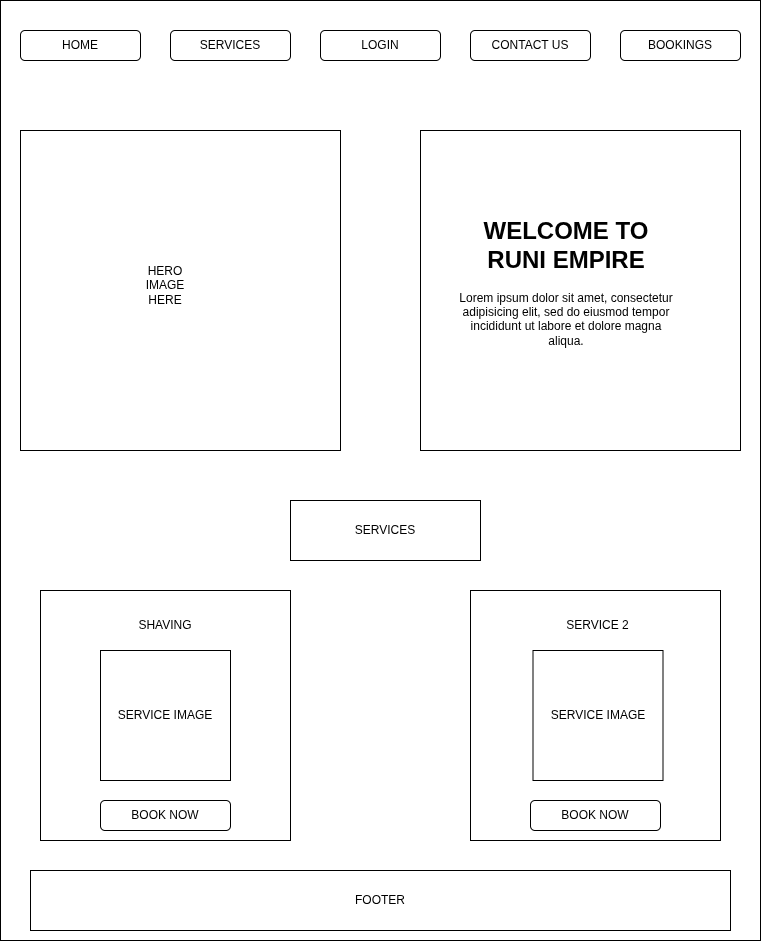

The diagram above was exported from draw.io. Its source (the exported page's mxGraphModel, read from the mxfile embedded in the PNG):
<mxGraphModel dx="852" dy="507" grid="1" gridSize="10" guides="1" tooltips="1" connect="1" arrows="1" fold="1" page="1" pageScale="1" pageWidth="850" pageHeight="1100" math="0" shadow="0">
  <root>
    <mxCell id="0" />
    <mxCell id="1" parent="0" />
    <mxCell id="vuJ2XdnEzLbipU1gCy6O-1" parent="1" style="rounded=0;whiteSpace=wrap;html=1;" value="" vertex="1">
      <mxGeometry height="940" width="760" x="40" as="geometry" />
    </mxCell>
    <mxCell id="vuJ2XdnEzLbipU1gCy6O-2" parent="1" style="rounded=1;whiteSpace=wrap;html=1;" value="HOME" vertex="1">
      <mxGeometry height="30" width="120" x="60" y="30" as="geometry" />
    </mxCell>
    <mxCell id="vuJ2XdnEzLbipU1gCy6O-3" parent="1" style="rounded=1;whiteSpace=wrap;html=1;" value="CONTACT US" vertex="1">
      <mxGeometry height="30" width="120" x="510" y="30" as="geometry" />
    </mxCell>
    <mxCell id="vuJ2XdnEzLbipU1gCy6O-4" parent="1" style="rounded=1;whiteSpace=wrap;html=1;" value="LOGIN" vertex="1">
      <mxGeometry height="30" width="120" x="360" y="30" as="geometry" />
    </mxCell>
    <mxCell id="vuJ2XdnEzLbipU1gCy6O-5" parent="1" style="rounded=1;whiteSpace=wrap;html=1;" value="SERVICES" vertex="1">
      <mxGeometry height="30" width="120" x="210" y="30" as="geometry" />
    </mxCell>
    <mxCell id="vuJ2XdnEzLbipU1gCy6O-6" parent="1" style="rounded=1;whiteSpace=wrap;html=1;" value="BOOKINGS" vertex="1">
      <mxGeometry height="30" width="120" x="660" y="30" as="geometry" />
    </mxCell>
    <mxCell id="vuJ2XdnEzLbipU1gCy6O-7" parent="1" style="whiteSpace=wrap;html=1;aspect=fixed;" value="" vertex="1">
      <mxGeometry height="320" width="320" x="60" y="130" as="geometry" />
    </mxCell>
    <mxCell id="vuJ2XdnEzLbipU1gCy6O-9" parent="1" style="whiteSpace=wrap;html=1;aspect=fixed;" value="" vertex="1">
      <mxGeometry height="320" width="320" x="460" y="130" as="geometry" />
    </mxCell>
    <mxCell id="vuJ2XdnEzLbipU1gCy6O-10" parent="1" style="rounded=0;whiteSpace=wrap;html=1;" value="" vertex="1">
      <mxGeometry height="60" width="700" x="70" y="870" as="geometry" />
    </mxCell>
    <mxCell id="vuJ2XdnEzLbipU1gCy6O-13" parent="1" style="text;html=1;whiteSpace=wrap;strokeColor=none;fillColor=none;align=center;verticalAlign=middle;rounded=0;" value="HERO IMAGE HERE" vertex="1">
      <mxGeometry height="30" width="60" x="175" y="270" as="geometry" />
    </mxCell>
    <mxCell id="vuJ2XdnEzLbipU1gCy6O-15" parent="1" style="text;html=1;whiteSpace=wrap;overflow=hidden;rounded=0;" value="&lt;h1 style=&quot;text-align: center; margin-top: 0px;&quot;&gt;WELCOME TO RUNI EMPIRE&lt;/h1&gt;&lt;p style=&quot;text-align: center;&quot;&gt;Lorem ipsum dolor sit amet, consectetur adipisicing elit, sed do eiusmod tempor incididunt ut labore et dolore magna aliqua.&lt;/p&gt;" vertex="1">
      <mxGeometry height="170" width="230" x="490" y="210" as="geometry" />
    </mxCell>
    <mxCell id="vuJ2XdnEzLbipU1gCy6O-16" parent="1" style="text;html=1;whiteSpace=wrap;strokeColor=none;fillColor=none;align=center;verticalAlign=middle;rounded=0;" value="FOOTER" vertex="1">
      <mxGeometry height="30" width="60" x="390" y="885" as="geometry" />
    </mxCell>
    <mxCell id="vuJ2XdnEzLbipU1gCy6O-17" parent="1" style="rounded=0;whiteSpace=wrap;html=1;" value="SERVICES" vertex="1">
      <mxGeometry height="60" width="190" x="330" y="500" as="geometry" />
    </mxCell>
    <mxCell id="vuJ2XdnEzLbipU1gCy6O-18" parent="1" style="whiteSpace=wrap;html=1;aspect=fixed;" value="" vertex="1">
      <mxGeometry height="250" width="250" x="80" y="590" as="geometry" />
    </mxCell>
    <mxCell id="vuJ2XdnEzLbipU1gCy6O-19" parent="1" style="whiteSpace=wrap;html=1;aspect=fixed;" value="SERVICE IMAGE" vertex="1">
      <mxGeometry height="130" width="130" x="140" y="650" as="geometry" />
    </mxCell>
    <mxCell id="vuJ2XdnEzLbipU1gCy6O-20" parent="1" style="rounded=1;whiteSpace=wrap;html=1;" value="BOOK NOW" vertex="1">
      <mxGeometry height="30" width="130" x="140" y="800" as="geometry" />
    </mxCell>
    <mxCell id="vuJ2XdnEzLbipU1gCy6O-21" parent="1" style="text;html=1;whiteSpace=wrap;strokeColor=none;fillColor=none;align=center;verticalAlign=middle;rounded=0;" value="SHAVING" vertex="1">
      <mxGeometry height="30" width="60" x="175" y="610" as="geometry" />
    </mxCell>
    <mxCell id="vuJ2XdnEzLbipU1gCy6O-22" parent="1" style="whiteSpace=wrap;html=1;aspect=fixed;" value="" vertex="1">
      <mxGeometry height="250" width="250" x="510" y="590" as="geometry" />
    </mxCell>
    <mxCell id="vuJ2XdnEzLbipU1gCy6O-23" parent="1" style="text;html=1;whiteSpace=wrap;strokeColor=none;fillColor=none;align=center;verticalAlign=middle;rounded=0;" value="SERVICE 2" vertex="1">
      <mxGeometry height="30" width="65" x="605" y="610" as="geometry" />
    </mxCell>
    <mxCell id="vuJ2XdnEzLbipU1gCy6O-24" parent="1" style="whiteSpace=wrap;html=1;aspect=fixed;" value="SERVICE IMAGE" vertex="1">
      <mxGeometry height="130" width="130" x="572.5" y="650" as="geometry" />
    </mxCell>
    <mxCell id="vuJ2XdnEzLbipU1gCy6O-25" parent="1" style="rounded=1;whiteSpace=wrap;html=1;" value="BOOK NOW" vertex="1">
      <mxGeometry height="30" width="130" x="570" y="800" as="geometry" />
    </mxCell>
  </root>
</mxGraphModel>